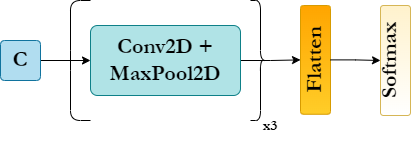

The diagram above was exported from draw.io. Its source (the exported page's mxGraphModel, read from the mxfile embedded in the PNG):
<mxGraphModel dx="673" dy="428" grid="1" gridSize="10" guides="1" tooltips="1" connect="1" arrows="1" fold="1" page="1" pageScale="1" pageWidth="827" pageHeight="1169" math="0" shadow="0">
  <root>
    <mxCell id="UVsNAOeqPePW4FMoUIg3-0" />
    <mxCell id="UVsNAOeqPePW4FMoUIg3-1" parent="UVsNAOeqPePW4FMoUIg3-0" />
    <mxCell id="JscghfjicmGVop0lfBaz-0" value="" style="edgeStyle=orthogonalEdgeStyle;rounded=0;orthogonalLoop=1;jettySize=auto;html=1;fontFamily=Georgia;fontSize=22;" edge="1" parent="UVsNAOeqPePW4FMoUIg3-1" source="JscghfjicmGVop0lfBaz-1" target="JscghfjicmGVop0lfBaz-3">
      <mxGeometry relative="1" as="geometry" />
    </mxCell>
    <mxCell id="JscghfjicmGVop0lfBaz-1" value="&lt;b style=&quot;font-size: 22px;&quot;&gt;&lt;font style=&quot;font-size: 22px;&quot;&gt;C&lt;/font&gt;&lt;/b&gt;" style="rounded=1;arcSize=10;whiteSpace=wrap;html=1;align=center;fontSize=22;direction=south;fillColor=#b1ddf0;strokeColor=#10739e;fontFamily=Garamond;" vertex="1" parent="UVsNAOeqPePW4FMoUIg3-1">
      <mxGeometry x="440" y="250" width="40" height="40" as="geometry" />
    </mxCell>
    <mxCell id="JscghfjicmGVop0lfBaz-2" value="" style="edgeStyle=orthogonalEdgeStyle;rounded=0;orthogonalLoop=1;jettySize=auto;html=1;fontFamily=Garamond;fontSize=22;" edge="1" parent="UVsNAOeqPePW4FMoUIg3-1" source="JscghfjicmGVop0lfBaz-3" target="JscghfjicmGVop0lfBaz-9">
      <mxGeometry relative="1" as="geometry" />
    </mxCell>
    <mxCell id="JscghfjicmGVop0lfBaz-3" value="&lt;font style=&quot;font-size: 22px&quot;&gt;&lt;b style=&quot;font-size: 22px&quot;&gt;Conv2D + MaxPool2D&lt;/b&gt;&lt;/font&gt;" style="whiteSpace=wrap;html=1;fontSize=22;fillColor=#b0e3e6;strokeColor=#0e8088;rounded=1;arcSize=10;fontFamily=Garamond;" vertex="1" parent="UVsNAOeqPePW4FMoUIg3-1">
      <mxGeometry x="530" y="235" width="150" height="70" as="geometry" />
    </mxCell>
    <mxCell id="JscghfjicmGVop0lfBaz-6" value="" style="whiteSpace=wrap;html=1;fontSize=18;rounded=1;arcSize=10;fillColor=#fff2cc;strokeColor=#d6b656;gradientColor=#ffffff;" vertex="1" parent="UVsNAOeqPePW4FMoUIg3-1">
      <mxGeometry x="820" y="215" width="30" height="110" as="geometry" />
    </mxCell>
    <mxCell id="JscghfjicmGVop0lfBaz-7" value="&lt;font style=&quot;font-size: 22px;&quot;&gt;&lt;b style=&quot;font-size: 22px;&quot;&gt;Softmax&lt;/b&gt;&lt;/font&gt;" style="text;html=1;strokeColor=none;fillColor=none;align=center;verticalAlign=middle;whiteSpace=wrap;rounded=0;fontFamily=Garamond;fontSize=22;rotation=270;" vertex="1" parent="UVsNAOeqPePW4FMoUIg3-1">
      <mxGeometry x="800" y="255" width="60" height="30" as="geometry" />
    </mxCell>
    <mxCell id="JscghfjicmGVop0lfBaz-9" value="" style="whiteSpace=wrap;html=1;fontSize=22;rounded=1;arcSize=10;direction=west;fillColor=#ffcd28;strokeColor=#d79b00;gradientColor=#ffa500;" vertex="1" parent="UVsNAOeqPePW4FMoUIg3-1">
      <mxGeometry x="740" y="215" width="30" height="108.75" as="geometry" />
    </mxCell>
    <mxCell id="JscghfjicmGVop0lfBaz-22" value="" style="edgeStyle=orthogonalEdgeStyle;rounded=0;orthogonalLoop=1;jettySize=auto;html=1;fontFamily=Garamond;fontSize=15;" edge="1" parent="UVsNAOeqPePW4FMoUIg3-1" source="JscghfjicmGVop0lfBaz-10" target="JscghfjicmGVop0lfBaz-6">
      <mxGeometry relative="1" as="geometry" />
    </mxCell>
    <mxCell id="JscghfjicmGVop0lfBaz-10" value="Flatten" style="text;html=1;strokeColor=none;fillColor=none;align=center;verticalAlign=middle;whiteSpace=wrap;rounded=0;fontFamily=Garamond;fontSize=22;fontStyle=1;rotation=270;" vertex="1" parent="UVsNAOeqPePW4FMoUIg3-1">
      <mxGeometry x="725" y="254.38" width="60" height="30" as="geometry" />
    </mxCell>
    <mxCell id="JscghfjicmGVop0lfBaz-15" style="edgeStyle=orthogonalEdgeStyle;rounded=0;orthogonalLoop=1;jettySize=auto;html=1;exitX=0;exitY=0.75;exitDx=0;exitDy=0;" edge="1" parent="UVsNAOeqPePW4FMoUIg3-1" source="JscghfjicmGVop0lfBaz-13">
      <mxGeometry relative="1" as="geometry">
        <mxPoint x="510" y="300" as="targetPoint" />
      </mxGeometry>
    </mxCell>
    <mxCell id="JscghfjicmGVop0lfBaz-13" value="" style="shape=curlyBracket;whiteSpace=wrap;html=1;rounded=1;size=0;" vertex="1" parent="UVsNAOeqPePW4FMoUIg3-1">
      <mxGeometry x="510" y="210" width="20" height="120" as="geometry" />
    </mxCell>
    <mxCell id="JscghfjicmGVop0lfBaz-14" value="" style="shape=curlyBracket;whiteSpace=wrap;html=1;rounded=1;flipH=1;" vertex="1" parent="UVsNAOeqPePW4FMoUIg3-1">
      <mxGeometry x="690" y="210" width="20" height="120" as="geometry" />
    </mxCell>
    <mxCell id="JscghfjicmGVop0lfBaz-20" value="&lt;font face=&quot;Garamond&quot; style=&quot;font-size: 15px&quot;&gt;&lt;b&gt;x3&lt;/b&gt;&lt;/font&gt;" style="text;html=1;strokeColor=none;fillColor=none;align=center;verticalAlign=middle;whiteSpace=wrap;rounded=0;" vertex="1" parent="UVsNAOeqPePW4FMoUIg3-1">
      <mxGeometry x="680" y="320" width="60" height="30" as="geometry" />
    </mxCell>
  </root>
</mxGraphModel>